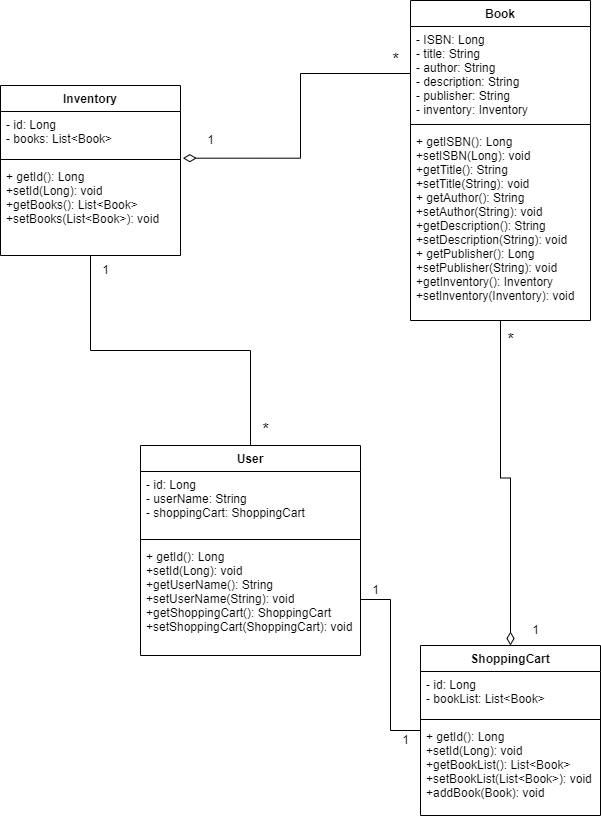

The diagram above was exported from draw.io. Its source (the exported page's mxGraphModel, read from the mxfile embedded in the PNG):
<mxGraphModel dx="988" dy="511" grid="1" gridSize="10" guides="1" tooltips="1" connect="1" arrows="1" fold="1" page="1" pageScale="1" pageWidth="850" pageHeight="1100" math="0" shadow="0">
  <root>
    <mxCell id="0" />
    <mxCell id="1" parent="0" />
    <mxCell id="Yi8BWE3QCcZbFh5nEF9Y-1" value="Inventory" style="swimlane;fontStyle=1;align=center;verticalAlign=top;childLayout=stackLayout;horizontal=1;startSize=26;horizontalStack=0;resizeParent=1;resizeParentMax=0;resizeLast=0;collapsible=1;marginBottom=0;" vertex="1" parent="1">
      <mxGeometry x="125" y="275" width="180" height="170" as="geometry" />
    </mxCell>
    <mxCell id="Yi8BWE3QCcZbFh5nEF9Y-2" value="- id: Long&#10;- books: List&lt;Book&gt;" style="text;strokeColor=none;fillColor=none;align=left;verticalAlign=top;spacingLeft=4;spacingRight=4;overflow=hidden;rotatable=0;points=[[0,0.5],[1,0.5]];portConstraint=eastwest;" vertex="1" parent="Yi8BWE3QCcZbFh5nEF9Y-1">
      <mxGeometry y="26" width="180" height="44" as="geometry" />
    </mxCell>
    <mxCell id="Yi8BWE3QCcZbFh5nEF9Y-3" value="" style="line;strokeWidth=1;fillColor=none;align=left;verticalAlign=middle;spacingTop=-1;spacingLeft=3;spacingRight=3;rotatable=0;labelPosition=right;points=[];portConstraint=eastwest;strokeColor=inherit;" vertex="1" parent="Yi8BWE3QCcZbFh5nEF9Y-1">
      <mxGeometry y="70" width="180" height="8" as="geometry" />
    </mxCell>
    <mxCell id="Yi8BWE3QCcZbFh5nEF9Y-4" value="+ getId(): Long&#10;+setId(Long): void&#10;+getBooks(): List&lt;Book&gt;&#10;+setBooks(List&lt;Book&gt;): void" style="text;strokeColor=none;fillColor=none;align=left;verticalAlign=top;spacingLeft=4;spacingRight=4;overflow=hidden;rotatable=0;points=[[0,0.5],[1,0.5]];portConstraint=eastwest;" vertex="1" parent="Yi8BWE3QCcZbFh5nEF9Y-1">
      <mxGeometry y="78" width="180" height="92" as="geometry" />
    </mxCell>
    <mxCell id="Yi8BWE3QCcZbFh5nEF9Y-25" style="edgeStyle=orthogonalEdgeStyle;rounded=0;orthogonalLoop=1;jettySize=auto;html=1;entryX=0.5;entryY=0;entryDx=0;entryDy=0;endArrow=diamondThin;endFill=0;endSize=11;" edge="1" parent="1" source="Yi8BWE3QCcZbFh5nEF9Y-5" target="Yi8BWE3QCcZbFh5nEF9Y-13">
      <mxGeometry relative="1" as="geometry" />
    </mxCell>
    <mxCell id="Yi8BWE3QCcZbFh5nEF9Y-5" value="Book" style="swimlane;fontStyle=1;align=center;verticalAlign=top;childLayout=stackLayout;horizontal=1;startSize=26;horizontalStack=0;resizeParent=1;resizeParentMax=0;resizeLast=0;collapsible=1;marginBottom=0;" vertex="1" parent="1">
      <mxGeometry x="535" y="190" width="180" height="320" as="geometry" />
    </mxCell>
    <mxCell id="Yi8BWE3QCcZbFh5nEF9Y-6" value="- ISBN: Long&#10;- title: String&#10;- author: String&#10;- description: String&#10;- publisher: String&#10;- inventory: Inventory" style="text;strokeColor=none;fillColor=none;align=left;verticalAlign=top;spacingLeft=4;spacingRight=4;overflow=hidden;rotatable=0;points=[[0,0.5],[1,0.5]];portConstraint=eastwest;" vertex="1" parent="Yi8BWE3QCcZbFh5nEF9Y-5">
      <mxGeometry y="26" width="180" height="94" as="geometry" />
    </mxCell>
    <mxCell id="Yi8BWE3QCcZbFh5nEF9Y-7" value="" style="line;strokeWidth=1;fillColor=none;align=left;verticalAlign=middle;spacingTop=-1;spacingLeft=3;spacingRight=3;rotatable=0;labelPosition=right;points=[];portConstraint=eastwest;strokeColor=inherit;" vertex="1" parent="Yi8BWE3QCcZbFh5nEF9Y-5">
      <mxGeometry y="120" width="180" height="8" as="geometry" />
    </mxCell>
    <mxCell id="Yi8BWE3QCcZbFh5nEF9Y-8" value="+ getISBN(): Long&#10;+setISBN(Long): void&#10;+getTitle(): String&#10;+setTitle(String): void&#10;+ getAuthor(): String&#10;+setAuthor(String): void&#10;+getDescription(): String&#10;+setDescription(String): void&#10;+ getPublisher(): Long&#10;+setPublisher(String): void&#10;+getInventory(): Inventory&#10;+setInventory(Inventory): void" style="text;strokeColor=none;fillColor=none;align=left;verticalAlign=top;spacingLeft=4;spacingRight=4;overflow=hidden;rotatable=0;points=[[0,0.5],[1,0.5]];portConstraint=eastwest;" vertex="1" parent="Yi8BWE3QCcZbFh5nEF9Y-5">
      <mxGeometry y="128" width="180" height="192" as="geometry" />
    </mxCell>
    <mxCell id="Yi8BWE3QCcZbFh5nEF9Y-24" style="edgeStyle=orthogonalEdgeStyle;rounded=0;orthogonalLoop=1;jettySize=auto;html=1;endArrow=none;endFill=0;" edge="1" parent="1" source="Yi8BWE3QCcZbFh5nEF9Y-13" target="Yi8BWE3QCcZbFh5nEF9Y-20">
      <mxGeometry relative="1" as="geometry" />
    </mxCell>
    <mxCell id="Yi8BWE3QCcZbFh5nEF9Y-13" value="ShoppingCart" style="swimlane;fontStyle=1;align=center;verticalAlign=top;childLayout=stackLayout;horizontal=1;startSize=26;horizontalStack=0;resizeParent=1;resizeParentMax=0;resizeLast=0;collapsible=1;marginBottom=0;" vertex="1" parent="1">
      <mxGeometry x="545" y="835" width="180" height="170" as="geometry" />
    </mxCell>
    <mxCell id="Yi8BWE3QCcZbFh5nEF9Y-14" value="- id: Long&#10;- bookList: List&lt;Book&gt;" style="text;strokeColor=none;fillColor=none;align=left;verticalAlign=top;spacingLeft=4;spacingRight=4;overflow=hidden;rotatable=0;points=[[0,0.5],[1,0.5]];portConstraint=eastwest;" vertex="1" parent="Yi8BWE3QCcZbFh5nEF9Y-13">
      <mxGeometry y="26" width="180" height="44" as="geometry" />
    </mxCell>
    <mxCell id="Yi8BWE3QCcZbFh5nEF9Y-15" value="" style="line;strokeWidth=1;fillColor=none;align=left;verticalAlign=middle;spacingTop=-1;spacingLeft=3;spacingRight=3;rotatable=0;labelPosition=right;points=[];portConstraint=eastwest;strokeColor=inherit;" vertex="1" parent="Yi8BWE3QCcZbFh5nEF9Y-13">
      <mxGeometry y="70" width="180" height="8" as="geometry" />
    </mxCell>
    <mxCell id="Yi8BWE3QCcZbFh5nEF9Y-16" value="+ getId(): Long&#10;+setId(Long): void&#10;+getBookList(): List&lt;Book&gt;&#10;+setBookList(List&lt;Book&gt;): void&#10;+addBook(Book): void" style="text;strokeColor=none;fillColor=none;align=left;verticalAlign=top;spacingLeft=4;spacingRight=4;overflow=hidden;rotatable=0;points=[[0,0.5],[1,0.5]];portConstraint=eastwest;" vertex="1" parent="Yi8BWE3QCcZbFh5nEF9Y-13">
      <mxGeometry y="78" width="180" height="92" as="geometry" />
    </mxCell>
    <mxCell id="Yi8BWE3QCcZbFh5nEF9Y-22" style="edgeStyle=orthogonalEdgeStyle;rounded=0;orthogonalLoop=1;jettySize=auto;html=1;exitX=0.5;exitY=0;exitDx=0;exitDy=0;endArrow=none;endFill=0;" edge="1" parent="1" source="Yi8BWE3QCcZbFh5nEF9Y-17">
      <mxGeometry relative="1" as="geometry">
        <mxPoint x="215" y="445" as="targetPoint" />
      </mxGeometry>
    </mxCell>
    <mxCell id="Yi8BWE3QCcZbFh5nEF9Y-17" value="User" style="swimlane;fontStyle=1;align=center;verticalAlign=top;childLayout=stackLayout;horizontal=1;startSize=26;horizontalStack=0;resizeParent=1;resizeParentMax=0;resizeLast=0;collapsible=1;marginBottom=0;" vertex="1" parent="1">
      <mxGeometry x="265" y="635" width="220" height="210" as="geometry" />
    </mxCell>
    <mxCell id="Yi8BWE3QCcZbFh5nEF9Y-18" value="- id: Long&#10;- userName: String&#10;- shoppingCart: ShoppingCart" style="text;strokeColor=none;fillColor=none;align=left;verticalAlign=top;spacingLeft=4;spacingRight=4;overflow=hidden;rotatable=0;points=[[0,0.5],[1,0.5]];portConstraint=eastwest;" vertex="1" parent="Yi8BWE3QCcZbFh5nEF9Y-17">
      <mxGeometry y="26" width="220" height="64" as="geometry" />
    </mxCell>
    <mxCell id="Yi8BWE3QCcZbFh5nEF9Y-19" value="" style="line;strokeWidth=1;fillColor=none;align=left;verticalAlign=middle;spacingTop=-1;spacingLeft=3;spacingRight=3;rotatable=0;labelPosition=right;points=[];portConstraint=eastwest;strokeColor=inherit;" vertex="1" parent="Yi8BWE3QCcZbFh5nEF9Y-17">
      <mxGeometry y="90" width="220" height="8" as="geometry" />
    </mxCell>
    <mxCell id="Yi8BWE3QCcZbFh5nEF9Y-20" value="+ getId(): Long&#10;+setId(Long): void&#10;+getUserName(): String&#10;+setUserName(String): void&#10;+getShoppingCart(): ShoppingCart&#10;+setShoppingCart(ShoppingCart): void" style="text;strokeColor=none;fillColor=none;align=left;verticalAlign=top;spacingLeft=4;spacingRight=4;overflow=hidden;rotatable=0;points=[[0,0.5],[1,0.5]];portConstraint=eastwest;" vertex="1" parent="Yi8BWE3QCcZbFh5nEF9Y-17">
      <mxGeometry y="98" width="220" height="112" as="geometry" />
    </mxCell>
    <mxCell id="Yi8BWE3QCcZbFh5nEF9Y-21" style="edgeStyle=orthogonalEdgeStyle;rounded=0;orthogonalLoop=1;jettySize=auto;html=1;exitX=0;exitY=0.5;exitDx=0;exitDy=0;entryX=1.013;entryY=1.061;entryDx=0;entryDy=0;entryPerimeter=0;endArrow=diamondThin;endFill=0;strokeWidth=1;targetPerimeterSpacing=10;sourcePerimeterSpacing=14;endSize=11;" edge="1" parent="1" source="Yi8BWE3QCcZbFh5nEF9Y-6" target="Yi8BWE3QCcZbFh5nEF9Y-2">
      <mxGeometry relative="1" as="geometry" />
    </mxCell>
    <mxCell id="Yi8BWE3QCcZbFh5nEF9Y-26" value="1" style="text;html=1;align=center;verticalAlign=middle;resizable=0;points=[];autosize=1;strokeColor=none;fillColor=none;" vertex="1" parent="1">
      <mxGeometry x="320" y="315" width="30" height="30" as="geometry" />
    </mxCell>
    <mxCell id="Yi8BWE3QCcZbFh5nEF9Y-28" value="&lt;font style=&quot;font-size: 17px;&quot;&gt;*&lt;/font&gt;" style="text;html=1;align=center;verticalAlign=middle;resizable=0;points=[];autosize=1;strokeColor=none;fillColor=none;" vertex="1" parent="1">
      <mxGeometry x="505" y="235" width="30" height="30" as="geometry" />
    </mxCell>
    <mxCell id="Yi8BWE3QCcZbFh5nEF9Y-29" value="&lt;font style=&quot;font-size: 17px;&quot;&gt;*&lt;/font&gt;" style="text;html=1;align=center;verticalAlign=middle;resizable=0;points=[];autosize=1;strokeColor=none;fillColor=none;" vertex="1" parent="1">
      <mxGeometry x="620" y="515" width="30" height="30" as="geometry" />
    </mxCell>
    <mxCell id="Yi8BWE3QCcZbFh5nEF9Y-30" value="&lt;font style=&quot;font-size: 17px;&quot;&gt;*&lt;/font&gt;" style="text;html=1;align=center;verticalAlign=middle;resizable=0;points=[];autosize=1;strokeColor=none;fillColor=none;" vertex="1" parent="1">
      <mxGeometry x="375" y="605" width="30" height="30" as="geometry" />
    </mxCell>
    <mxCell id="Yi8BWE3QCcZbFh5nEF9Y-31" value="1" style="text;html=1;align=center;verticalAlign=middle;resizable=0;points=[];autosize=1;strokeColor=none;fillColor=none;" vertex="1" parent="1">
      <mxGeometry x="215" y="445" width="30" height="30" as="geometry" />
    </mxCell>
    <mxCell id="Yi8BWE3QCcZbFh5nEF9Y-32" value="1" style="text;html=1;align=center;verticalAlign=middle;resizable=0;points=[];autosize=1;strokeColor=none;fillColor=none;" vertex="1" parent="1">
      <mxGeometry x="485" y="765" width="30" height="30" as="geometry" />
    </mxCell>
    <mxCell id="Yi8BWE3QCcZbFh5nEF9Y-34" value="1" style="text;html=1;align=center;verticalAlign=middle;resizable=0;points=[];autosize=1;strokeColor=none;fillColor=none;" vertex="1" parent="1">
      <mxGeometry x="515" y="915" width="30" height="30" as="geometry" />
    </mxCell>
    <mxCell id="Yi8BWE3QCcZbFh5nEF9Y-35" value="1" style="text;html=1;align=center;verticalAlign=middle;resizable=0;points=[];autosize=1;strokeColor=none;fillColor=none;" vertex="1" parent="1">
      <mxGeometry x="645" y="805" width="30" height="30" as="geometry" />
    </mxCell>
  </root>
</mxGraphModel>